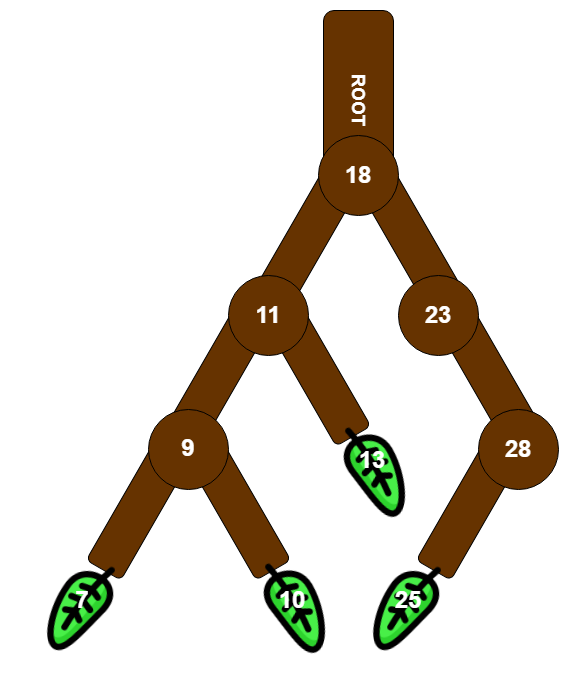

The diagram above was exported from draw.io. Its source (the exported page's mxGraphModel, read from the mxfile embedded in the PNG):
<mxGraphModel dx="1038" dy="587" grid="1" gridSize="10" guides="1" tooltips="1" connect="1" arrows="1" fold="1" page="1" pageScale="1" pageWidth="827" pageHeight="1169" math="0" shadow="0">
  <root>
    <mxCell id="0" />
    <mxCell id="1" parent="0" />
    <mxCell id="a_grECenaYxQwQ4aO7eS-37" value="" style="rounded=1;whiteSpace=wrap;html=1;rotation=120;fillColor=#663300;" vertex="1" parent="1">
      <mxGeometry x="400" y="524" width="140" height="40" as="geometry" />
    </mxCell>
    <mxCell id="a_grECenaYxQwQ4aO7eS-3" value="&lt;font style=&quot;font-size: 18px;&quot; color=&quot;#ffffff&quot;&gt;&lt;b&gt;ROOT&lt;/b&gt;&lt;/font&gt;" style="rounded=1;whiteSpace=wrap;html=1;rotation=90;fillColor=#663300;" vertex="1" parent="1">
      <mxGeometry x="270" y="100" width="180" height="70" as="geometry" />
    </mxCell>
    <mxCell id="a_grECenaYxQwQ4aO7eS-5" value="" style="rounded=1;whiteSpace=wrap;html=1;rotation=120;fillColor=#663300;" vertex="1" parent="1">
      <mxGeometry x="240" y="250" width="140" height="40" as="geometry" />
    </mxCell>
    <mxCell id="a_grECenaYxQwQ4aO7eS-6" value="" style="rounded=1;whiteSpace=wrap;html=1;rotation=60;fillColor=#663300;" vertex="1" parent="1">
      <mxGeometry x="340" y="250" width="140" height="40" as="geometry" />
    </mxCell>
    <mxCell id="a_grECenaYxQwQ4aO7eS-7" value="&lt;font style=&quot;font-size: 24px;&quot; color=&quot;#ffffff&quot;&gt;&lt;b style=&quot;&quot;&gt;18&lt;br&gt;&lt;/b&gt;&lt;/font&gt;" style="ellipse;whiteSpace=wrap;html=1;aspect=fixed;fillColor=#663300;" vertex="1" parent="1">
      <mxGeometry x="320" y="170" width="80" height="80" as="geometry" />
    </mxCell>
    <mxCell id="a_grECenaYxQwQ4aO7eS-9" value="" style="rounded=1;whiteSpace=wrap;html=1;rotation=120;fillColor=#663300;" vertex="1" parent="1">
      <mxGeometry x="150" y="390" width="140" height="40" as="geometry" />
    </mxCell>
    <mxCell id="a_grECenaYxQwQ4aO7eS-10" value="" style="rounded=1;whiteSpace=wrap;html=1;rotation=60;fillColor=#663300;" vertex="1" parent="1">
      <mxGeometry x="250" y="390" width="140" height="40" as="geometry" />
    </mxCell>
    <mxCell id="a_grECenaYxQwQ4aO7eS-11" value="&lt;font color=&quot;#ffffff&quot;&gt;&lt;span style=&quot;font-size: 24px;&quot;&gt;&lt;b&gt;11&lt;/b&gt;&lt;/span&gt;&lt;/font&gt;" style="ellipse;whiteSpace=wrap;html=1;aspect=fixed;fillColor=#663300;" vertex="1" parent="1">
      <mxGeometry x="230" y="310" width="80" height="80" as="geometry" />
    </mxCell>
    <mxCell id="a_grECenaYxQwQ4aO7eS-12" value="" style="rounded=1;whiteSpace=wrap;html=1;rotation=120;fillColor=#663300;" vertex="1" parent="1">
      <mxGeometry x="70" y="524" width="140" height="40" as="geometry" />
    </mxCell>
    <mxCell id="a_grECenaYxQwQ4aO7eS-13" value="" style="rounded=1;whiteSpace=wrap;html=1;rotation=60;fillColor=#663300;" vertex="1" parent="1">
      <mxGeometry x="170" y="524" width="140" height="40" as="geometry" />
    </mxCell>
    <mxCell id="a_grECenaYxQwQ4aO7eS-14" value="&lt;font color=&quot;#ffffff&quot;&gt;&lt;span style=&quot;font-size: 24px;&quot;&gt;&lt;b&gt;10&lt;/b&gt;&lt;/span&gt;&lt;/font&gt;" style="ellipse;whiteSpace=wrap;html=1;aspect=fixed;fillColor=#663300;" vertex="1" parent="1">
      <mxGeometry x="150" y="444" width="80" height="80" as="geometry" />
    </mxCell>
    <mxCell id="a_grECenaYxQwQ4aO7eS-16" value="" style="rounded=1;whiteSpace=wrap;html=1;rotation=60;fillColor=#663300;" vertex="1" parent="1">
      <mxGeometry x="420" y="390" width="140" height="40" as="geometry" />
    </mxCell>
    <mxCell id="a_grECenaYxQwQ4aO7eS-17" value="&lt;font color=&quot;#ffffff&quot;&gt;&lt;span style=&quot;font-size: 24px;&quot;&gt;&lt;b&gt;23&lt;/b&gt;&lt;/span&gt;&lt;/font&gt;" style="ellipse;whiteSpace=wrap;html=1;aspect=fixed;fillColor=#663300;" vertex="1" parent="1">
      <mxGeometry x="400" y="310" width="80" height="80" as="geometry" />
    </mxCell>
    <mxCell id="a_grECenaYxQwQ4aO7eS-18" value="" style="shape=image;html=1;verticalAlign=top;verticalLabelPosition=bottom;labelBackgroundColor=#ffffff;imageAspect=0;aspect=fixed;image=https://cdn0.iconfinder.com/data/icons/green-world-colored/80/leaf-nature-green-enviroment-128.png;fillColor=#663300;rotation=105;" vertex="1" parent="1">
      <mxGeometry x="230" y="580" width="128" height="128" as="geometry" />
    </mxCell>
    <mxCell id="a_grECenaYxQwQ4aO7eS-19" value="" style="shape=image;html=1;verticalAlign=top;verticalLabelPosition=bottom;labelBackgroundColor=#ffffff;imageAspect=0;aspect=fixed;image=https://cdn0.iconfinder.com/data/icons/green-world-colored/80/leaf-nature-green-enviroment-128.png;fillColor=#663300;rotation=82;flipH=0;flipV=1;" vertex="1" parent="1">
      <mxGeometry x="20" y="580" width="128" height="128" as="geometry" />
    </mxCell>
    <mxCell id="a_grECenaYxQwQ4aO7eS-20" value="" style="shape=image;html=1;verticalAlign=top;verticalLabelPosition=bottom;labelBackgroundColor=#ffffff;imageAspect=0;aspect=fixed;image=https://cdn0.iconfinder.com/data/icons/green-world-colored/80/leaf-nature-green-enviroment-128.png;fillColor=#663300;rotation=105;" vertex="1" parent="1">
      <mxGeometry x="310" y="444" width="128" height="128" as="geometry" />
    </mxCell>
    <mxCell id="a_grECenaYxQwQ4aO7eS-21" value="&lt;b&gt;&lt;font style=&quot;font-size: 24px;&quot;&gt;7&lt;/font&gt;&lt;/b&gt;" style="text;html=1;strokeColor=none;fillColor=none;align=center;verticalAlign=middle;whiteSpace=wrap;rounded=0;fontSize=18;fontColor=#FFFFFF;" vertex="1" parent="1">
      <mxGeometry x="54" y="620" width="60" height="30" as="geometry" />
    </mxCell>
    <mxCell id="a_grECenaYxQwQ4aO7eS-22" value="&lt;b&gt;&lt;font style=&quot;font-size: 24px;&quot;&gt;9&lt;/font&gt;&lt;/b&gt;" style="text;html=1;strokeColor=none;fillColor=none;align=center;verticalAlign=middle;whiteSpace=wrap;rounded=0;fontSize=18;fontColor=#FFFFFF;" vertex="1" parent="1">
      <mxGeometry x="264" y="620" width="60" height="30" as="geometry" />
    </mxCell>
    <mxCell id="a_grECenaYxQwQ4aO7eS-23" value="&lt;b&gt;&lt;font style=&quot;font-size: 24px;&quot;&gt;13&lt;/font&gt;&lt;/b&gt;" style="text;html=1;strokeColor=none;fillColor=none;align=center;verticalAlign=middle;whiteSpace=wrap;rounded=0;fontSize=18;fontColor=#FFFFFF;" vertex="1" parent="1">
      <mxGeometry x="344" y="480" width="60" height="30" as="geometry" />
    </mxCell>
    <mxCell id="a_grECenaYxQwQ4aO7eS-36" value="&lt;font color=&quot;#ffffff&quot;&gt;&lt;span style=&quot;font-size: 24px;&quot;&gt;&lt;b&gt;28&lt;/b&gt;&lt;/span&gt;&lt;/font&gt;" style="ellipse;whiteSpace=wrap;html=1;aspect=fixed;fillColor=#663300;" vertex="1" parent="1">
      <mxGeometry x="480" y="444" width="80" height="80" as="geometry" />
    </mxCell>
    <mxCell id="a_grECenaYxQwQ4aO7eS-38" value="" style="shape=image;html=1;verticalAlign=top;verticalLabelPosition=bottom;labelBackgroundColor=#ffffff;imageAspect=0;aspect=fixed;image=https://cdn0.iconfinder.com/data/icons/green-world-colored/80/leaf-nature-green-enviroment-128.png;fillColor=#663300;rotation=82;flipH=0;flipV=1;" vertex="1" parent="1">
      <mxGeometry x="346" y="580" width="128" height="128" as="geometry" />
    </mxCell>
    <mxCell id="a_grECenaYxQwQ4aO7eS-39" value="&lt;b&gt;&lt;font style=&quot;font-size: 24px;&quot;&gt;25&lt;/font&gt;&lt;/b&gt;" style="text;html=1;strokeColor=none;fillColor=none;align=center;verticalAlign=middle;whiteSpace=wrap;rounded=0;fontSize=18;fontColor=#FFFFFF;" vertex="1" parent="1">
      <mxGeometry x="380" y="620" width="60" height="30" as="geometry" />
    </mxCell>
  </root>
</mxGraphModel>